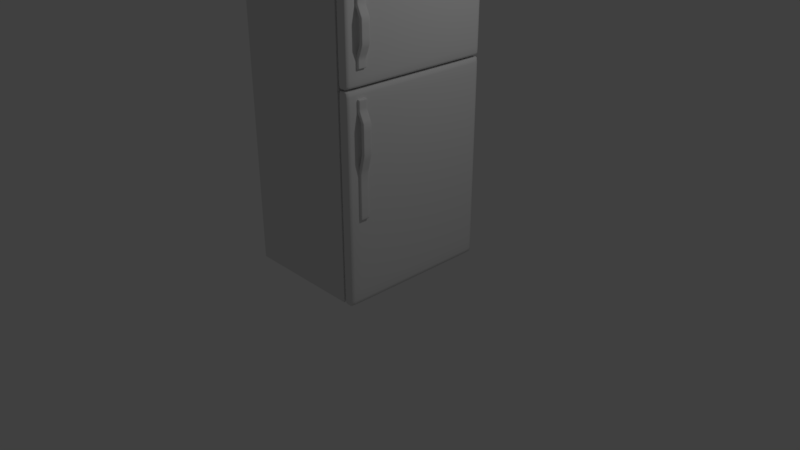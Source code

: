 # Source: refrigerator.blend  (saved by Blender 2.78.0; exported with 4.5.12 LTS)
import bpy
from mathutils import Matrix  # noqa: F401  (used for matrix-valued properties, if any)

bpy.ops.wm.read_factory_settings(use_empty=True)
scene = bpy.context.scene
scene.name = 'Scene'

# ---- collections
col_collection_1 = bpy.data.collections.new('Collection 1'); scene.collection.children.link(col_collection_1)

# ---- materials (node trees are filled in below, after node groups)
mat_material = bpy.data.materials.new('Material')
mat_material.alpha_threshold = 0.0
mat_material.use_transparent_shadow = False
mat_material.roughness = 0.5
mat_material.line_color = (0.0, 0.0, 0.0, 1.0)

# ---- material node trees

# ---- world
world_world = bpy.data.worlds.new('World'); scene.world = world_world
world_world.color = (0.05088, 0.05088, 0.05088)
world_world.use_sun_shadow = False
world_world.sun_shadow_jitter_overblur = 0.0
world_world.cycles.sampling_method = 'MANUAL'

# ---- cameras
cam_camera = bpy.data.cameras.new('Camera')
cam_camera.clip_end = 100.0
cam_camera.lens = 35.0
cam_camera.sensor_width = 32.0
cam_camera.sensor_height = 18.0
cam_camera.ortho_scale = 7.314
cam_camera.dof.focus_distance = 0.0
cam_camera.dof.aperture_fstop = 128.0

# ---- lights
light_lamp = bpy.data.lights.new('Lamp', 'POINT')
light_lamp.transmission_factor = 0.0
light_lamp.cutoff_distance = 30.0
light_lamp.energy = 100.0
light_lamp.shadow_buffer_clip_start = 1.001
light_lamp.shadow_soft_size = 0.1
light_lamp.shadow_maximum_resolution = 0.006
light_lamp.use_absolute_resolution = True

# ---- meshes
me_cube = bpy.data.meshes.new('Cube')
me_cube.from_pydata([(0.6927, 1.0, 0.0), (0.6927, -1.0, 0.0), (-0.8608, -1.0, 0.0), (-0.8608, 1.0, 0.0), (0.6927, 1.0, 3.944), (0.6927, -1.0, 3.944), (-0.8608, -1.0, 3.944), (-0.8608, 1.0, 3.944)], [], [(0, 1, 2, 3), (4, 7, 6, 5), (0, 4, 5, 1), (1, 5, 6, 2), (2, 6, 7, 3), (4, 0, 3, 7)])
me_cube.materials.append(mat_material)
me_cube.use_remesh_preserve_volume = False
me_cube.use_remesh_preserve_attributes = False
me_cube.use_mirror_vertex_groups = False
me_cube.update()
me_cube_001 = bpy.data.meshes.new('Cube.001')
me_cube_001.from_pydata([(0.7094, -1.0, 0.0), (0.7094, -1.0, 2.562), (0.7094, 1.0, 0.0), (0.7094, 1.0, 2.562), (0.8582, -1.0, 0.0), (0.8582, -1.0, 2.562), (0.8582, 1.0, 0.0), (0.8582, 1.0, 2.562), (0.7094, -0.9864, 0.0), (0.7094, -0.9864, 2.562), (0.8582, -0.9864, 0.0), (0.8582, -0.9864, 2.562), (0.7094, 0.9862, 2.562), (0.8582, 0.9862, 0.0), (0.7094, 0.9862, 0.0), (0.8582, 0.9862, 2.562), (0.7094, -1.0, 2.551), (0.7094, 1.0, 2.551), (0.8582, 1.0, 2.551), (0.8582, -1.0, 2.551), (0.8582, -0.9864, 2.551), (0.7094, -0.9864, 2.551), (0.8582, 0.9862, 2.551), (0.7094, 0.9862, 2.551), (0.7094, 1.0, 0.008713), (0.8582, 1.0, 0.008713), (0.8582, -1.0, 0.008713), (0.8582, -0.9864, 0.008713), (0.7094, -0.9864, 0.008713), (0.8582, 0.9862, 0.008713), (0.7094, 0.9862, 0.008713), (0.7094, -1.0, 0.008713)], [], [(23, 12, 3, 17), (17, 3, 7, 18), (20, 11, 5, 19), (19, 5, 1, 16), (8, 10, 4, 0), (11, 9, 1, 5), (15, 12, 9, 11), (14, 13, 10, 8), (22, 15, 11, 20), (16, 1, 9, 21), (18, 7, 15, 22), (2, 6, 13, 14), (7, 3, 12, 15), (21, 9, 12, 23), (28, 21, 23, 30), (25, 18, 22, 29), (31, 16, 21, 28), (29, 22, 20, 27), (26, 19, 16, 31), (27, 20, 19, 26), (24, 17, 18, 25), (30, 23, 17, 24), (14, 30, 24, 2), (2, 24, 25, 6), (10, 27, 26, 4), (4, 26, 31, 0), (13, 29, 27, 10), (0, 31, 28, 8), (6, 25, 29, 13), (8, 28, 30, 14)])
me_cube_001.polygons.foreach_set('use_smooth', [True] * 30)
me_cube_001.use_remesh_preserve_volume = False
me_cube_001.use_remesh_preserve_attributes = False
me_cube_001.use_mirror_vertex_groups = False
me_cube_001.update()
me_cube_004 = bpy.data.meshes.new('Cube.004')
me_cube_004.from_pydata([(0.84, -0.8626, 1.072), (0.84, -0.8626, 2.464), (0.84, -0.7488, 1.072), (0.84, -0.7488, 2.464), (0.8881, -0.8626, 1.072), (0.8881, -0.8626, 2.464), (0.8881, -0.7488, 1.072), (0.8881, -0.7488, 2.464), (0.84, -0.8626, 1.624), (0.84, -0.7488, 1.624), (0.8881, -0.7488, 1.624), (0.8881, -0.8626, 1.624), (0.9064, -0.8626, 1.859), (0.9064, -0.7488, 1.859), (0.9487, -0.7488, 1.859), (0.9487, -0.8626, 1.859), (0.9064, -0.8626, 2.214), (0.9064, -0.7488, 2.214), (0.9487, -0.7488, 2.214), (0.9487, -0.8626, 2.214), (0.84, -0.8626, 2.344), (0.84, -0.7488, 2.344), (0.8881, -0.7488, 2.344), (0.8881, -0.8626, 2.344), (0.84, -0.8525, 1.072), (0.84, -0.8525, 2.464), (0.8881, -0.8525, 1.072), (0.8881, -0.8525, 2.464), (0.8881, -0.8525, 1.624), (0.84, -0.8525, 1.624), (0.9487, -0.8525, 1.859), (0.9064, -0.8525, 1.859), (0.9487, -0.8525, 2.214), (0.9064, -0.8525, 2.214), (0.8881, -0.8525, 2.344), (0.84, -0.8525, 2.344), (0.84, -0.7612, 2.464), (0.8881, -0.7612, 1.072), (0.84, -0.7612, 1.624), (0.9064, -0.7612, 1.859), (0.9064, -0.7612, 2.214), (0.84, -0.7612, 2.344), (0.84, -0.7612, 1.072), (0.8881, -0.7612, 2.464), (0.8881, -0.7612, 1.624), (0.9487, -0.7612, 1.859), (0.9487, -0.7612, 2.214), (0.8881, -0.7612, 2.344), (0.84, -0.7488, 1.08), (0.8881, -0.7488, 1.08), (0.8881, -0.8626, 1.08), (0.84, -0.8626, 1.08), (0.8881, -0.8525, 1.08), (0.8881, -0.7612, 1.08), (0.84, -0.8626, 2.453), (0.84, -0.7488, 2.453), (0.8881, -0.7488, 2.453), (0.8881, -0.8626, 2.453), (0.8881, -0.8525, 2.453), (0.8881, -0.7612, 2.453)], [], [(4, 50, 51, 0), (55, 3, 7, 56), (58, 27, 5, 57), (57, 5, 1, 54), (24, 26, 4, 0), (27, 25, 1, 5), (50, 11, 8, 51), (52, 28, 11, 50), (48, 9, 10, 49), (2, 48, 49, 6), (11, 15, 12, 8), (28, 30, 15, 11), (9, 13, 14, 10), (29, 8, 12, 31), (15, 19, 16, 12), (30, 32, 19, 15), (13, 17, 18, 14), (31, 12, 16, 33), (19, 23, 20, 16), (32, 34, 23, 19), (17, 21, 22, 18), (33, 16, 20, 35), (40, 33, 35, 41), (46, 47, 34, 32), (39, 31, 33, 40), (45, 46, 32, 30), (38, 29, 31, 39), (44, 45, 30, 28), (37, 53, 52, 26), (53, 44, 28, 52), (43, 36, 25, 27), (42, 37, 26, 24), (59, 43, 27, 58), (22, 56, 59, 47), (26, 52, 50, 4), (56, 7, 43, 59), (2, 6, 37, 42), (7, 3, 36, 43), (49, 10, 44, 53), (6, 49, 53, 37), (10, 14, 45, 44), (9, 38, 39, 13), (14, 18, 46, 45), (13, 39, 40, 17), (18, 22, 47, 46), (17, 40, 41, 21), (47, 59, 58, 34), (23, 57, 54, 20), (34, 58, 57, 23), (21, 55, 56, 22)])
me_cube_004.polygons.foreach_set('use_smooth', [True] * 50)
_k = {(8, 11): 1.0, (11, 28): 1.0, (9, 10): 1.0, (9, 38): 1.0, (12, 15): 1.0, (15, 30): 1.0, (13, 14): 1.0, (13, 39): 1.0, (16, 19): 1.0, (19, 32): 1.0, (17, 18): 1.0, (17, 40): 1.0, (20, 23): 1.0, (23, 34): 1.0, (21, 22): 1.0, (21, 41): 1.0, (28, 44): 1.0, (8, 29): 1.0, (30, 45): 1.0, (12, 31): 1.0, (32, 46): 1.0, (16, 33): 1.0, (34, 47): 1.0, (20, 35): 1.0, (29, 38): 1.0, (31, 39): 1.0, (33, 40): 1.0, (35, 41): 1.0, (10, 44): 1.0, (14, 45): 1.0, (18, 46): 1.0, (22, 47): 1.0}
me_cube_004.attributes.new('crease_edge', 'FLOAT', 'EDGE').data.foreach_set('value', [_k.get((min(e.vertices), max(e.vertices)), 0.0) for e in me_cube_004.edges])
me_cube_004.use_remesh_preserve_volume = False
me_cube_004.use_remesh_preserve_attributes = False
me_cube_004.use_mirror_vertex_groups = False
me_cube_004.update()
me_cube_003 = bpy.data.meshes.new('Cube.003')
me_cube_003.from_pydata([(0.7094, -1.0, 2.584), (0.7094, -1.0, 3.946), (0.7094, 1.0, 2.584), (0.7094, 1.0, 3.946), (0.8582, -1.0, 2.584), (0.8582, -1.0, 3.946), (0.8582, 1.0, 2.584), (0.8582, 1.0, 3.946), (0.7094, -0.9815, 2.584), (0.7094, -0.9815, 3.946), (0.8582, -0.9815, 2.584), (0.8582, -0.9815, 3.946), (0.7094, 0.9835, 3.946), (0.8582, 0.9835, 2.584), (0.7094, 0.9835, 2.584), (0.8582, 0.9835, 3.946), (0.7094, -1.0, 3.931), (0.7094, 1.0, 3.931), (0.8582, 1.0, 3.931), (0.8582, -1.0, 3.931), (0.8582, -0.9815, 3.931), (0.7094, -0.9815, 3.931), (0.8582, 0.9835, 3.931), (0.7094, 0.9835, 3.931), (0.7094, 1.0, 2.601), (0.8582, 1.0, 2.601), (0.8582, -1.0, 2.601), (0.8582, -0.9815, 2.601), (0.7094, -0.9815, 2.601), (0.8582, 0.9835, 2.601), (0.7094, 0.9835, 2.601), (0.7094, -1.0, 2.601)], [], [(23, 12, 3, 17), (17, 3, 7, 18), (20, 11, 5, 19), (19, 5, 1, 16), (8, 10, 4, 0), (11, 9, 1, 5), (15, 12, 9, 11), (14, 13, 10, 8), (22, 15, 11, 20), (16, 1, 9, 21), (18, 7, 15, 22), (2, 6, 13, 14), (7, 3, 12, 15), (21, 9, 12, 23), (28, 21, 23, 30), (25, 18, 22, 29), (31, 16, 21, 28), (29, 22, 20, 27), (26, 19, 16, 31), (27, 20, 19, 26), (24, 17, 18, 25), (30, 23, 17, 24), (14, 30, 24, 2), (2, 24, 25, 6), (10, 27, 26, 4), (4, 26, 31, 0), (13, 29, 27, 10), (0, 31, 28, 8), (6, 25, 29, 13), (8, 28, 30, 14)])
me_cube_003.polygons.foreach_set('use_smooth', [True] * 30)
me_cube_003.use_remesh_preserve_volume = False
me_cube_003.use_remesh_preserve_attributes = False
me_cube_003.use_mirror_vertex_groups = False
me_cube_003.update()
me_cube_005 = bpy.data.meshes.new('Cube.005')
me_cube_005.from_pydata([(0.84, -0.8626, 2.789), (0.84, -0.8626, 3.607), (0.84, -0.7488, 2.789), (0.84, -0.7488, 3.607), (0.8881, -0.8626, 2.789), (0.8881, -0.8626, 3.607), (0.8881, -0.7488, 2.789), (0.8881, -0.7488, 3.607), (0.84, -0.8626, 2.898), (0.84, -0.7488, 2.898), (0.8881, -0.7488, 2.898), (0.8881, -0.8626, 2.898), (0.9064, -0.8626, 3.055), (0.9064, -0.7488, 3.055), (0.9487, -0.7488, 3.055), (0.9487, -0.8626, 3.055), (0.9064, -0.8626, 3.322), (0.9064, -0.7488, 3.322), (0.9487, -0.7488, 3.322), (0.9487, -0.8626, 3.322), (0.84, -0.8626, 3.452), (0.84, -0.7488, 3.452), (0.8881, -0.7488, 3.452), (0.8881, -0.8626, 3.452), (0.84, -0.8525, 2.789), (0.84, -0.8525, 3.607), (0.8881, -0.8525, 2.789), (0.8881, -0.8525, 3.607), (0.8881, -0.8525, 2.898), (0.84, -0.8525, 2.898), (0.9487, -0.8525, 3.055), (0.9064, -0.8525, 3.055), (0.9487, -0.8525, 3.322), (0.9064, -0.8525, 3.322), (0.8881, -0.8525, 3.452), (0.84, -0.8525, 3.452), (0.84, -0.7612, 3.607), (0.8881, -0.7612, 2.789), (0.84, -0.7612, 2.898), (0.9064, -0.7612, 3.055), (0.9064, -0.7612, 3.322), (0.84, -0.7612, 3.452), (0.84, -0.7612, 2.789), (0.8881, -0.7612, 3.607), (0.8881, -0.7612, 2.898), (0.9487, -0.7612, 3.055), (0.9487, -0.7612, 3.322), (0.8881, -0.7612, 3.452), (0.84, -0.7488, 2.797), (0.8881, -0.7488, 2.797), (0.8881, -0.8626, 2.797), (0.84, -0.8626, 2.797), (0.8881, -0.8525, 2.797), (0.8881, -0.7612, 2.797), (0.84, -0.8626, 3.596), (0.84, -0.7488, 3.596), (0.8881, -0.7488, 3.596), (0.8881, -0.8626, 3.596), (0.8881, -0.8525, 3.596), (0.8881, -0.7612, 3.596)], [], [(4, 50, 51, 0), (55, 3, 7, 56), (58, 27, 5, 57), (57, 5, 1, 54), (24, 26, 4, 0), (27, 25, 1, 5), (50, 11, 8, 51), (52, 28, 11, 50), (48, 9, 10, 49), (2, 48, 49, 6), (11, 15, 12, 8), (28, 30, 15, 11), (9, 13, 14, 10), (29, 8, 12, 31), (15, 19, 16, 12), (30, 32, 19, 15), (13, 17, 18, 14), (31, 12, 16, 33), (19, 23, 20, 16), (32, 34, 23, 19), (17, 21, 22, 18), (33, 16, 20, 35), (40, 33, 35, 41), (46, 47, 34, 32), (39, 31, 33, 40), (45, 46, 32, 30), (38, 29, 31, 39), (44, 45, 30, 28), (37, 53, 52, 26), (53, 44, 28, 52), (43, 36, 25, 27), (42, 37, 26, 24), (59, 43, 27, 58), (22, 56, 59, 47), (26, 52, 50, 4), (56, 7, 43, 59), (2, 6, 37, 42), (7, 3, 36, 43), (49, 10, 44, 53), (6, 49, 53, 37), (10, 14, 45, 44), (9, 38, 39, 13), (14, 18, 46, 45), (13, 39, 40, 17), (18, 22, 47, 46), (17, 40, 41, 21), (47, 59, 58, 34), (23, 57, 54, 20), (34, 58, 57, 23), (21, 55, 56, 22)])
me_cube_005.polygons.foreach_set('use_smooth', [True] * 50)
_k = {(8, 11): 1.0, (11, 28): 1.0, (9, 10): 1.0, (9, 38): 1.0, (12, 15): 1.0, (15, 30): 1.0, (13, 14): 1.0, (13, 39): 1.0, (16, 19): 1.0, (19, 32): 1.0, (17, 18): 1.0, (17, 40): 1.0, (20, 23): 1.0, (23, 34): 1.0, (21, 22): 1.0, (21, 41): 1.0, (28, 44): 1.0, (8, 29): 1.0, (30, 45): 1.0, (12, 31): 1.0, (32, 46): 1.0, (16, 33): 1.0, (34, 47): 1.0, (20, 35): 1.0, (29, 38): 1.0, (31, 39): 1.0, (33, 40): 1.0, (35, 41): 1.0, (10, 44): 1.0, (14, 45): 1.0, (18, 46): 1.0, (22, 47): 1.0}
me_cube_005.attributes.new('crease_edge', 'FLOAT', 'EDGE').data.foreach_set('value', [_k.get((min(e.vertices), max(e.vertices)), 0.0) for e in me_cube_005.edges])
me_cube_005.use_remesh_preserve_volume = False
me_cube_005.use_remesh_preserve_attributes = False
me_cube_005.use_mirror_vertex_groups = False
me_cube_005.update()

# ---- objects
ob_chasis = bpy.data.objects.new('Chasis', me_cube)
ob_doorlower = bpy.data.objects.new('DoorLower', me_cube_001)
ob_handlelower = bpy.data.objects.new('HandleLower', me_cube_004)
ob_doorupper = bpy.data.objects.new('DoorUpper', me_cube_003)
ob_handleupper = bpy.data.objects.new('HandleUpper', me_cube_005)
ob_lamp = bpy.data.objects.new('Lamp', light_lamp)
ob_camera = bpy.data.objects.new('Camera', cam_camera)

# ---- transforms, parenting, visibility, modifiers, constraints
ob_chasis.location = (0.0, 0.0, 0.0)
ob_chasis.lock_rotations_4d = False
ob_chasis.empty_display_type = 'ARROWS'
ob_chasis.lineart.crease_threshold = 0.0
ob_doorlower.parent = ob_chasis
ob_doorlower.location = (-0.01069, 0.0, 0.0)
ob_doorlower.lineart.crease_threshold = 0.0
_m = ob_doorlower.modifiers.new('Subsurf', 'SUBSURF')
_m.uv_smooth = 'PRESERVE_CORNERS'
_m.quality = 2
_m.levels = 2
_m.show_only_control_edges = False
ob_handlelower.parent = ob_doorlower
ob_handlelower.matrix_parent_inverse = Matrix(((1.0, 0.0, 0.0, 0.01069), (0.0, 1.0, 0.0, 0.0), (0.0, 0.0, 1.0, 0.0), (0.0, 0.0, 0.0, 1.0)))
ob_handlelower.location = (-0.01069, 0.0, 0.0)
ob_handlelower.lineart.crease_threshold = 0.0
_m = ob_handlelower.modifiers.new('Subsurf', 'SUBSURF')
_m.uv_smooth = 'PRESERVE_CORNERS'
_m.quality = 2
_m.show_only_control_edges = False
ob_doorupper.parent = ob_chasis
ob_doorupper.location = (-0.01069, 0.0, 0.0)
ob_doorupper.lineart.crease_threshold = 0.0
_m = ob_doorupper.modifiers.new('Subsurf', 'SUBSURF')
_m.uv_smooth = 'PRESERVE_CORNERS'
_m.quality = 2
_m.levels = 2
_m.show_only_control_edges = False
ob_handleupper.parent = ob_doorupper
ob_handleupper.matrix_parent_inverse = Matrix(((1.0, 0.0, 0.0, 0.01069), (0.0, 1.0, 0.0, 0.0), (0.0, 0.0, 1.0, 0.0), (0.0, 0.0, 0.0, 1.0)))
ob_handleupper.location = (-0.01069, 0.0, 0.0)
ob_handleupper.lineart.crease_threshold = 0.0
_m = ob_handleupper.modifiers.new('Subsurf', 'SUBSURF')
_m.uv_smooth = 'PRESERVE_CORNERS'
_m.quality = 2
_m.show_only_control_edges = False
ob_lamp.location = (4.076, 1.005, 5.904)
ob_lamp.rotation_euler = (0.6503, 0.05522, 1.866)
ob_lamp.lock_rotations_4d = False
ob_lamp.empty_display_type = 'ARROWS'
ob_lamp.color = (0.0, 0.0, 0.0, 0.0)
ob_lamp.lineart.crease_threshold = 0.0
ob_camera.location = (7.481, -6.508, 5.344)
ob_camera.rotation_euler = (1.109, 0.0, 0.8149)
ob_camera.lock_rotations_4d = False
ob_camera.empty_display_type = 'ARROWS'
ob_camera.color = (0.0, 0.0, 0.0, 0.0)
ob_camera.display_type = 'WIRE'
ob_camera.lineart.crease_threshold = 0.0

# ---- collection membership
col_collection_1.objects.link(ob_chasis)
col_collection_1.objects.link(ob_doorlower)
col_collection_1.objects.link(ob_handlelower)
col_collection_1.objects.link(ob_doorupper)
col_collection_1.objects.link(ob_handleupper)
col_collection_1.objects.link(ob_lamp)
col_collection_1.objects.link(ob_camera)

# ---- scene / render settings (as saved in the file)
scene.camera = ob_camera
scene.frame_start = 1; scene.frame_end = 250; scene.frame_set(1)
scene.render.engine = 'BLENDER_EEVEE_NEXT'
scene.render.resolution_percentage = 50
scene.render.dither_intensity = 0.0
scene.cycles.use_denoising = False
scene.cycles.samples = 128
scene.cycles.sampling_pattern = 'TABULATED_SOBOL'
scene.cycles.light_sampling_threshold = 0.0
scene.cycles.use_adaptive_sampling = False
scene.cycles.use_light_tree = False
scene.cycles.blur_glossy = 0.0
scene.cycles.sample_clamp_indirect = 0.0
scene.view_settings.view_transform = 'Standard'
bpy.context.view_layer.update()
